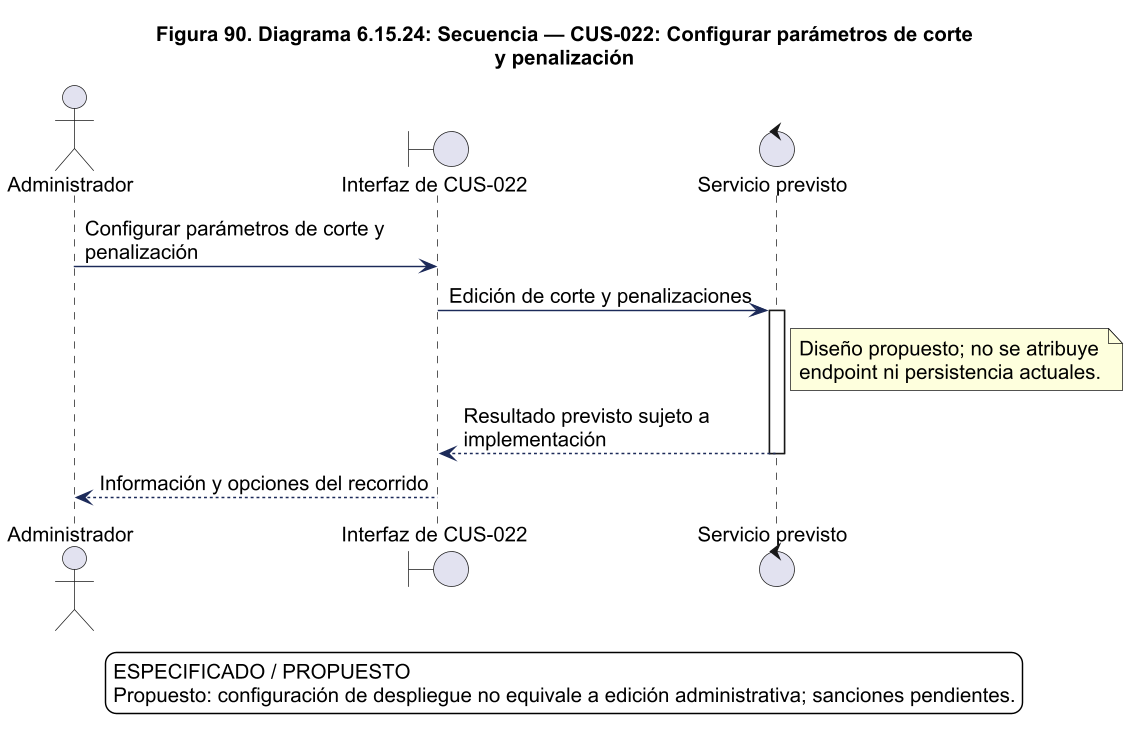

The diagram above was rendered by PlantUML. Its source (embedded in the PNG):
@startuml
!pragma layout smetana
skinparam backgroundColor white
skinparam shadowing false
skinparam defaultFontName Arial
skinparam defaultFontSize 14
skinparam ArrowColor #1C2A59
skinparam packageStyle rectangle
skinparam wrapWidth 220
skinparam maxMessageSize 260
skinparam dpi 140
title Figura 90. Diagrama 6.15.24: Secuencia — CUS-022: Configurar parámetros de corte\ny penalización
actor "Administrador" as actor
boundary "Interfaz de CUS-022" as ui
control "Servicio previsto" as svc
actor -> ui : Configurar parámetros de corte y penalización
ui -> svc : Edición de corte y penalizaciones
activate svc
note right of svc
Diseño propuesto; no se atribuye
endpoint ni persistencia actuales.
end note
svc --> ui : Resultado previsto sujeto a implementación
deactivate svc
ui --> actor : Información y opciones del recorrido

legend bottom
ESPECIFICADO / PROPUESTO
Propuesto: configuración de despliegue no equivale a edición administrativa; sanciones pendientes.
endlegend

@enduml